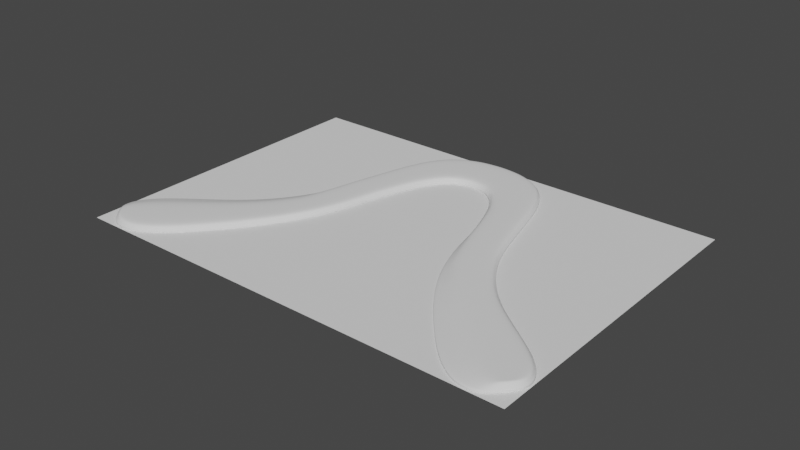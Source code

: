 # Source: postcard.blend  (saved by Blender 3.0.3; exported with 4.5.12 LTS)
import bpy
from mathutils import Matrix  # noqa: F401  (used for matrix-valued properties, if any)

bpy.ops.wm.read_factory_settings(use_empty=True)
scene = bpy.context.scene
scene.name = 'Scene'

# ---- collections
col_collection = bpy.data.collections.new('Collection'); scene.collection.children.link(col_collection)

# ---- world
world_world = bpy.data.worlds.new('World'); scene.world = world_world
world_world.use_nodes = True; world_world.node_tree.nodes.clear()
_N = world_world.node_tree.nodes; _L = world_world.node_tree.links
n0 = _N.new('ShaderNodeOutputWorld'); n0.name = 'World Output'; n0.location = (300, 300)
n1 = _N.new('ShaderNodeBackground'); n1.name = 'Background'; n1.location = (10, 300)
n1.inputs[0].default_value = (0.05088, 0.05088, 0.05088, 1.0)
_L.new(n1.outputs[0], n0.inputs[0])
n0.is_active_output = True
world_world.color = (0.05088, 0.05088, 0.05088)
world_world.use_sun_shadow = False
world_world.sun_shadow_jitter_overblur = 0.0

# ---- meshes
me_plane = bpy.data.meshes.new('Plane')
me_plane.from_pydata([(-0.074, -0.0525, 0.0), (0.074, -0.0525, 0.0), (-0.074, 0.0525, 0.0), (0.074, 0.0525, 0.0)], [], [(0, 1, 3, 2)])
_uv = me_plane.uv_layers.new(name='UVMap')
_uv.uv.foreach_set('vector', [0.0, 0.0, 1.0, 0.0, 1.0, 1.0, 0.0, 1.0])
me_plane.use_remesh_fix_poles = True
me_plane.use_remesh_preserve_attributes = False
me_plane.update()
me_beziercircle_001 = bpy.data.meshes.new('BezierCircle.001')
me_beziercircle_001.from_pydata([(-0.07314, -0.04471, 0.0), (-0.07382, -0.04152, 0.0), (-0.07313, -0.03847, 0.0), (-0.07131, -0.0355, 0.0), (-0.06856, -0.03258, 0.0), (-0.06512, -0.02967, 0.0), (-0.06118, -0.02674, 0.0), (-0.05698, -0.02374, 0.0), (-0.05273, -0.02064, 0.0), (-0.04864, -0.01738, 0.0), (-0.04445, -0.01345, 0.0), (-0.04062, -0.0091, 0.0), (-0.03609, -0.002551, 0.0), (-0.03334, 0.00314, 0.0), (-0.0314, 0.008743, 0.0), (-0.0298, 0.01435, 0.0), (-0.02832, 0.01987, 0.0), (-0.02681, 0.02609, 0.0), (-0.02482, 0.03352, 0.0), (-0.02196, 0.04076, 0.0), (-0.01821, 0.04608, 0.0), (-0.0135, 0.04953, 0.0), (-0.007506, 0.05174, 0.0), (0.0, 0.05252, 0.0), (0.007506, 0.05174, 0.0), (0.0135, 0.04953, 0.0), (0.01821, 0.04608, 0.0), (0.02197, 0.04078, 0.0), (0.02487, 0.03362, 0.0), (0.02691, 0.02628, 0.0), (0.02845, 0.0201, 0.0), (0.02993, 0.01458, 0.0), (0.03151, 0.008957, 0.0), (0.03339, 0.003386, 0.0), (0.03627, -0.002437, 0.0), (0.04083, -0.009178, 0.0), (0.04459, -0.01355, 0.0), (0.04865, -0.01739, 0.0), (0.05273, -0.02064, 0.0), (0.05698, -0.02374, 0.0), (0.06118, -0.02674, 0.0), (0.06512, -0.02967, 0.0), (0.06856, -0.03258, 0.0), (0.07131, -0.0355, 0.0), (0.07313, -0.03847, 0.0), (0.07382, -0.04152, 0.0), (0.07314, -0.04471, 0.0), (0.06765, -0.05078, 0.0), (0.06431, -0.05203, 0.0), (0.06088, -0.05198, 0.0), (0.05738, -0.05081, 0.0), (0.05384, -0.0487, 0.0), (0.05028, -0.04583, 0.0), (0.04671, -0.04237, 0.0), (0.04316, -0.03851, 0.0), (0.03965, -0.03442, 0.0), (0.0362, -0.03028, 0.0), (0.03268, -0.0255, 0.0), (0.02934, -0.0205, 0.0), (0.02584, -0.01411, 0.0), (0.02347, -0.008339, 0.0), (0.02167, -0.003223, 0.0), (0.02029, 0.002038, 0.0), (0.01917, 0.007266, 0.0), (0.01782, 0.01255, 0.0), (0.01588, 0.01838, 0.0), (0.01396, 0.02379, 0.0), (0.01148, 0.02877, 0.0), (0.00831, 0.03288, 0.0), (0.004621, 0.03526, 0.0), (0.0, 0.03605, 0.0), (-0.004621, 0.03526, 0.0), (-0.008307, 0.03287, 0.0), (-0.01146, 0.02873, 0.0), (-0.01391, 0.02371, 0.0), (-0.01575, 0.01836, 0.0), (-0.01767, 0.01239, 0.0), (-0.01905, 0.00704, 0.0), (-0.0202, 0.001836, 0.0), (-0.02159, -0.003345, 0.0), (-0.02339, -0.008337, 0.0), (-0.02574, -0.01374, 0.0), (-0.02922, -0.01999, 0.0), (-0.03257, -0.02508, 0.0), (-0.03618, -0.0302, 0.0), (-0.03965, -0.03442, 0.0), (-0.04316, -0.03851, 0.0), (-0.04671, -0.04237, 0.0), (-0.05028, -0.04583, 0.0), (-0.05384, -0.0487, 0.0), (-0.05738, -0.05081, 0.0), (-0.06088, -0.05198, 0.0), (-0.06431, -0.05203, 0.0), (-0.06765, -0.05078, 0.0), (-0.07075, -0.04553, 0.0), (-0.07045, -0.04384, 0.0), (-0.06927, -0.04188, 0.0), (-0.06723, -0.0396, 0.0), (-0.06443, -0.03702, 0.0), (-0.06105, -0.03419, 0.0), (-0.05725, -0.03117, 0.0), (-0.05322, -0.02797, 0.0), (-0.04914, -0.02461, 0.0), (-0.04517, -0.02109, 0.0), (-0.04107, -0.01685, 0.0), (-0.03741, -0.01238, 0.0), (-0.03316, -0.005756, 0.0), (-0.03142, 0.0013, 0.0), (-0.03013, 0.007688, 0.0), (-0.02885, 0.01408, 0.0), (-0.02737, 0.01958, 0.0), (-0.02584, 0.02573, 0.0), (-0.0238, 0.03299, 0.0), (-0.02097, 0.04001, 0.0), (-0.01736, 0.04518, 0.0), (-0.01291, 0.04845, 0.0), (-0.007227, 0.05054, 0.0), (-5.016e-10, 0.05129, 0.0), (0.007227, 0.05054, 0.0), (0.01291, 0.04845, 0.0), (0.01736, 0.04518, 0.0), (0.02098, 0.04004, 0.0), (0.02386, 0.03309, 0.0), (0.02594, 0.02591, 0.0), (0.0275, 0.01981, 0.0), (0.02898, 0.0143, 0.0), (0.03057, 0.008663, 0.0), (0.03247, 0.003037, 0.0), (0.03535, -0.002912, 0.0), (0.03992, -0.00987, 0.0), (0.04373, -0.01439, 0.0), (0.04785, -0.01831, 0.0), (0.05199, -0.02161, 0.0), (0.05626, -0.02473, 0.0), (0.06046, -0.02773, 0.0), (0.06436, -0.03063, 0.0), (0.06772, -0.03347, 0.0), (0.07034, -0.03624, 0.0), (0.07199, -0.03893, 0.0), (0.07257, -0.04153, 0.0), (0.07202, -0.04413, 0.0), (0.06887, -0.04761, 0.0), (0.06716, -0.04714, 0.0), (0.06508, -0.04613, 0.0), (0.06245, -0.04453, 0.0), (0.05942, -0.04223, 0.0), (0.05568, -0.03882, 0.0), (0.05194, -0.03541, 0.0), (0.0482, -0.03201, 0.0), (0.04446, -0.0286, 0.0), (0.04067, -0.0251, 0.0), (0.03657, -0.0207, 0.0), (0.03258, -0.016, 0.0), (0.02881, -0.01054, 0.0), (0.02562, -0.005715, 0.0), (0.02365, -0.00125, 0.0), (0.02189, 0.003323, 0.0), (0.02025, 0.007907, 0.0), (0.01883, 0.01276, 0.0), (0.01695, 0.01867, 0.0), (0.01518, 0.02395, 0.0), (0.01259, 0.02922, 0.0), (0.009156, 0.03376, 0.0), (0.005065, 0.03642, 0.0), (-9.374e-10, 0.03729, 0.0), (-0.005065, 0.03642, 0.0), (-0.009151, 0.03375, 0.0), (-0.01256, 0.02918, 0.0), (-0.01513, 0.02386, 0.0), (-0.01685, 0.01859, 0.0), (-0.01868, 0.01261, 0.0), (-0.02002, 0.007241, 0.0), (-0.02116, 0.002075, 0.0), (-0.02253, -0.003037, 0.0), (-0.02429, -0.007923, 0.0), (-0.02661, -0.01315, 0.0), (-0.03006, -0.01922, 0.0), (-0.03344, -0.02426, 0.0), (-0.03711, -0.0294, 0.0), (-0.04058, -0.03363, 0.0), (-0.04407, -0.0377, 0.0), (-0.04759, -0.04152, 0.0), (-0.05109, -0.04491, 0.0), (-0.05454, -0.04769, 0.0), (-0.0579, -0.04969, 0.0), (-0.06109, -0.05076, 0.0), (-0.0641, -0.0508, 0.0), (-0.06695, -0.04974, 0.0)], [], [(117, 164, 163, 118), (118, 163, 162, 119), (119, 162, 161, 120), (120, 161, 160, 121), (121, 160, 159, 122), (122, 159, 158, 123), (123, 158, 157, 124), (124, 157, 156, 125), (125, 156, 155, 126), (126, 155, 154, 127), (127, 154, 153, 128), (128, 153, 152, 129), (129, 152, 151, 130), (130, 151, 150, 131), (131, 150, 149, 132), (132, 149, 148, 133), (133, 148, 147, 134), (134, 147, 146, 135), (135, 146, 145, 136), (136, 145, 144, 137), (137, 144, 143, 138), (138, 143, 142, 139), (116, 165, 164, 117), (115, 166, 165, 116), (114, 167, 166, 115), (113, 168, 167, 114), (112, 169, 168, 113), (111, 170, 169, 112), (110, 171, 170, 111), (109, 172, 171, 110), (108, 173, 172, 109), (107, 174, 173, 108), (106, 175, 174, 107), (105, 176, 175, 106), (104, 177, 176, 105), (103, 178, 177, 104), (102, 179, 178, 103), (101, 180, 179, 102), (100, 181, 180, 101), (99, 182, 181, 100), (98, 183, 182, 99), (97, 184, 183, 98), (96, 185, 184, 97), (95, 186, 185, 96), (94, 187, 186, 95), (140, 139, 142, 141), (94, 95, 1, 0), (95, 96, 2, 1), (96, 97, 3, 2), (97, 98, 4, 3), (98, 99, 5, 4), (99, 100, 6, 5), (100, 101, 7, 6), (101, 102, 8, 7), (102, 103, 9, 8), (103, 104, 10, 9), (104, 105, 11, 10), (105, 106, 12, 11), (106, 107, 13, 12), (107, 108, 14, 13), (108, 109, 15, 14), (109, 110, 16, 15), (110, 111, 17, 16), (111, 112, 18, 17), (112, 113, 19, 18), (113, 114, 20, 19), (114, 115, 21, 20), (115, 116, 22, 21), (116, 117, 23, 22), (117, 118, 24, 23), (118, 119, 25, 24), (119, 120, 26, 25), (120, 121, 27, 26), (121, 122, 28, 27), (122, 123, 29, 28), (123, 124, 30, 29), (124, 125, 31, 30), (125, 126, 32, 31), (126, 127, 33, 32), (127, 128, 34, 33), (128, 129, 35, 34), (129, 130, 36, 35), (130, 131, 37, 36), (131, 132, 38, 37), (132, 133, 39, 38), (133, 134, 40, 39), (134, 135, 41, 40), (135, 136, 42, 41), (136, 137, 43, 42), (137, 138, 44, 43), (138, 139, 45, 44), (139, 140, 46, 45), (140, 141, 47, 46), (141, 142, 48, 47), (142, 143, 49, 48), (143, 144, 50, 49), (144, 145, 51, 50), (145, 146, 52, 51), (146, 147, 53, 52), (147, 148, 54, 53), (148, 149, 55, 54), (149, 150, 56, 55), (150, 151, 57, 56), (151, 152, 58, 57), (152, 153, 59, 58), (153, 154, 60, 59), (154, 155, 61, 60), (155, 156, 62, 61), (156, 157, 63, 62), (157, 158, 64, 63), (158, 159, 65, 64), (159, 160, 66, 65), (160, 161, 67, 66), (161, 162, 68, 67), (162, 163, 69, 68), (163, 164, 70, 69), (164, 165, 71, 70), (165, 166, 72, 71), (166, 167, 73, 72), (167, 168, 74, 73), (168, 169, 75, 74), (169, 170, 76, 75), (170, 171, 77, 76), (171, 172, 78, 77), (172, 173, 79, 78), (173, 174, 80, 79), (174, 175, 81, 80), (175, 176, 82, 81), (176, 177, 83, 82), (177, 178, 84, 83), (178, 179, 85, 84), (179, 180, 86, 85), (180, 181, 87, 86), (181, 182, 88, 87), (182, 183, 89, 88), (183, 184, 90, 89), (184, 185, 91, 90), (185, 186, 92, 91), (186, 187, 93, 92), (187, 94, 0, 93)])
me_beziercircle_001.polygons.foreach_set('use_smooth', [True] * 140)
_k = {(94, 95): 0.33725, (95, 96): 0.33725, (96, 97): 0.33725, (97, 98): 0.33725, (98, 99): 0.33725, (99, 100): 0.33725, (100, 101): 0.33725, (101, 102): 0.33725, (102, 103): 0.33725, (103, 104): 0.33725, (104, 105): 0.33725, (105, 106): 0.33725, (106, 107): 0.33725, (107, 108): 0.33725, (108, 109): 0.33725, (109, 110): 0.33725, (110, 111): 0.33725, (111, 112): 0.33725, (112, 113): 0.33725, (113, 114): 0.33725, (114, 115): 0.33725, (115, 116): 0.33725, (116, 117): 0.33725, (117, 118): 0.33725, (118, 119): 0.33725, (119, 120): 0.33725, (120, 121): 0.33725, (121, 122): 0.33725, (122, 123): 0.33725, (123, 124): 0.33725, (124, 125): 0.33725, (125, 126): 0.33725, (126, 127): 0.33725, (127, 128): 0.33725, (128, 129): 0.33725, (129, 130): 0.33725, (130, 131): 0.33725, (131, 132): 0.33725, (132, 133): 0.33725, (133, 134): 0.33725, (134, 135): 0.33725, (135, 136): 0.33725, (136, 137): 0.33725, (137, 138): 0.33725, (138, 139): 0.33725, (139, 140): 0.33725, (140, 141): 0.33725, (141, 142): 0.33725, (142, 143): 0.33725, (143, 144): 0.33725, (144, 145): 0.33725, (145, 146): 0.33725, (146, 147): 0.33725, (147, 148): 0.33725, (148, 149): 0.33725, (149, 150): 0.33725, (150, 151): 0.33725, (151, 152): 0.33725, (152, 153): 0.33725, (153, 154): 0.33725, (154, 155): 0.33725, (155, 156): 0.33725, (156, 157): 0.33725, (157, 158): 0.33725, (158, 159): 0.33725, (159, 160): 0.33725, (160, 161): 0.33725, (161, 162): 0.33725, (162, 163): 0.33725, (163, 164): 0.33725, (164, 165): 0.33725, (165, 166): 0.33725, (166, 167): 0.33725, (167, 168): 0.33725, (168, 169): 0.33725, (169, 170): 0.33725, (170, 171): 0.33725, (171, 172): 0.33725, (172, 173): 0.33725, (173, 174): 0.33725, (174, 175): 0.33725, (175, 176): 0.33725, (176, 177): 0.33725, (177, 178): 0.33725, (178, 179): 0.33725, (179, 180): 0.33725, (180, 181): 0.33725, (181, 182): 0.33725, (182, 183): 0.33725, (183, 184): 0.33725, (184, 185): 0.33725, (185, 186): 0.33725, (186, 187): 0.33725, (94, 187): 0.33725, (117, 164): 0.33725, (118, 163): 0.33725, (119, 162): 0.33725, (120, 161): 0.33725, (121, 160): 0.33725, (122, 159): 0.33725, (123, 158): 0.33725, (124, 157): 0.33725, (125, 156): 0.33725, (126, 155): 0.33725, (127, 154): 0.33725, (128, 153): 0.33725, (129, 152): 0.33725, (130, 151): 0.33725, (131, 150): 0.33725, (132, 149): 0.33725, (133, 148): 0.33725, (134, 147): 0.33725, (135, 146): 0.33725, (136, 145): 0.33725, (137, 144): 0.33725, (138, 143): 0.33725, (139, 142): 0.33725, (116, 165): 0.33725, (115, 166): 0.33725, (114, 167): 0.33725, (113, 168): 0.33725, (112, 169): 0.33725, (111, 170): 0.33725, (110, 171): 0.33725, (109, 172): 0.33725, (108, 173): 0.33725, (107, 174): 0.33725, (106, 175): 0.33725, (105, 176): 0.33725, (104, 177): 0.33725, (103, 178): 0.33725, (102, 179): 0.33725, (101, 180): 0.33725, (100, 181): 0.33725, (99, 182): 0.33725, (98, 183): 0.33725, (97, 184): 0.33725, (96, 185): 0.33725, (95, 186): 0.33725, (0, 1): 0.81961, (1, 2): 0.81961, (2, 3): 0.81961, (3, 4): 0.81961, (4, 5): 0.81961, (5, 6): 0.81961, (6, 7): 0.81961, (7, 8): 0.81961, (8, 9): 0.81961, (9, 10): 0.81961, (10, 11): 0.81961, (11, 12): 0.81961, (12, 13): 0.81961, (13, 14): 0.81961, (14, 15): 0.81961, (15, 16): 0.81961, (16, 17): 0.81961, (17, 18): 0.81961, (18, 19): 0.81961, (19, 20): 0.81961, (20, 21): 0.81961, (21, 22): 0.81961, (22, 23): 0.81961, (23, 24): 0.81961, (24, 25): 0.81961, (25, 26): 0.81961, (26, 27): 0.81961, (27, 28): 0.81961, (28, 29): 0.81961, (29, 30): 0.81961, (30, 31): 0.81961, (31, 32): 0.81961, (32, 33): 0.81961, (33, 34): 0.81961, (34, 35): 0.81961, (35, 36): 0.81961, (36, 37): 0.81961, (37, 38): 0.81961, (38, 39): 0.81961, (39, 40): 0.81961, (40, 41): 0.81961, (41, 42): 0.81961, (42, 43): 0.81961, (43, 44): 0.81961, (44, 45): 0.81961, (45, 46): 0.81961, (46, 47): 0.81961, (47, 48): 0.81961, (48, 49): 0.81961, (49, 50): 0.81961, (50, 51): 0.81961, (51, 52): 0.81961, (52, 53): 0.81961, (53, 54): 0.81961, (54, 55): 0.81961, (55, 56): 0.81961, (56, 57): 0.81961, (57, 58): 0.81961, (58, 59): 0.81961, (59, 60): 0.81961, (60, 61): 0.81961, (61, 62): 0.81961, (62, 63): 0.81961, (63, 64): 0.81961, (64, 65): 0.81961, (65, 66): 0.81961, (66, 67): 0.81961, (67, 68): 0.81961, (68, 69): 0.81961, (69, 70): 0.81961, (70, 71): 0.81961, (71, 72): 0.81961, (72, 73): 0.81961, (73, 74): 0.81961, (74, 75): 0.81961, (75, 76): 0.81961, (76, 77): 0.81961, (77, 78): 0.81961, (78, 79): 0.81961, (79, 80): 0.81961, (80, 81): 0.81961, (81, 82): 0.81961, (82, 83): 0.81961, (83, 84): 0.81961, (84, 85): 0.81961, (85, 86): 0.81961, (86, 87): 0.81961, (87, 88): 0.81961, (88, 89): 0.81961, (89, 90): 0.81961, (90, 91): 0.81961, (91, 92): 0.81961, (92, 93): 0.81961, (0, 93): 0.81961}
me_beziercircle_001.attributes.new('crease_edge', 'FLOAT', 'EDGE').data.foreach_set('value', [_k.get((min(e.vertices), max(e.vertices)), 0.0) for e in me_beziercircle_001.edges])
_uv = me_beziercircle_001.uv_layers.new(name='UVMap')
_uv.uv.foreach_set('vector', [0.0, 0.0, 0.0, 0.0, 0.0, 0.0, 0.0, 0.0, 0.0, 0.0, 0.0, 0.0, 0.0, 0.0, 0.0, 0.0, 0.0, 0.0, 0.0, 0.0, 0.0, 0.0, 0.0, 0.0, 0.0, 0.0, 0.0, 0.0, 0.0, 0.0, 0.0, 0.0, 0.0, 0.0, 0.0, 0.0, 0.0, 0.0, 0.0, 0.0, 0.0, 0.0, 0.0, 0.0, 0.0, 0.0, 0.0, 0.0, 0.0, 0.0, 0.0, 0.0, 0.0, 0.0, 0.0, 0.0, 0.0, 0.0, 0.0, 0.0, 0.0, 0.0, 0.0, 0.0, 0.0, 0.0, 0.0, 0.0, 0.0, 0.0, 0.0, 0.0, 0.0, 0.0, 0.0, 0.0, 0.0, 0.0, 0.0, 0.0, 0.0, 0.0, 0.0, 0.0, 0.0, 0.0, 0.0, 0.0, 0.0, 0.0, 0.0, 0.0, 0.0, 0.0, 0.0, 0.0, 0.0, 0.0, 0.0, 0.0, 0.0, 0.0, 0.0, 0.0, 0.0, 0.0, 0.0, 0.0, 0.0, 0.0, 0.0, 0.0, 0.0, 0.0, 0.0, 0.0, 0.0, 0.0, 0.0, 0.0, 0.0, 0.0, 0.0, 0.0, 0.0, 0.0, 0.0, 0.0, 0.0, 0.0, 0.0, 0.0, 0.0, 0.0, 0.0, 0.0, 0.0, 0.0, 0.0, 0.0, 0.0, 0.0, 0.0, 0.0, 0.0, 0.0, 0.0, 0.0, 0.0, 0.0, 0.0, 0.0, 0.0, 0.0, 0.0, 0.0, 0.0, 0.0, 0.0, 0.0, 0.0, 0.0, 0.0, 0.0, 0.0, 0.0, 0.0, 0.0, 0.0, 0.0, 0.0, 0.0, 0.0, 0.0, 0.0, 0.0, 0.0, 0.0, 0.0, 0.0, 0.0, 0.0, 0.0, 0.0, 0.0, 0.0, 0.0, 0.0, 0.0, 0.0, 0.0, 0.0, 0.0, 0.0, 0.0, 0.0, 0.0, 0.0, 0.0, 0.0, 0.0, 0.0, 0.0, 0.0, 0.0, 0.0, 0.0, 0.0, 0.0, 0.0, 0.0, 0.0, 0.0, 0.0, 0.0, 0.0, 0.0, 0.0, 0.0, 0.0, 0.0, 0.0, 0.0, 0.0, 0.0, 0.0, 0.0, 0.0, 0.0, 0.0, 0.0, 0.0, 0.0, 0.0, 0.0, 0.0, 0.0, 0.0, 0.0, 0.0, 0.0, 0.0, 0.0, 0.0, 0.0, 0.0, 0.0, 0.0, 0.0, 0.0, 0.0, 0.0, 0.0, 0.0, 0.0, 0.0, 0.0, 0.0, 0.0, 0.0, 0.0, 0.0, 0.0, 0.0, 0.0, 0.0, 0.0, 0.0, 0.0, 0.0, 0.0, 0.0, 0.0, 0.0, 0.0, 0.0, 0.0, 0.0, 0.0, 0.0, 0.0, 0.0, 0.0, 0.0, 0.0, 0.0, 0.0, 0.0, 0.0, 0.0, 0.0, 0.0, 0.0, 0.0, 0.0, 0.0, 0.0, 0.0, 0.0, 0.0, 0.0, 0.0, 0.0, 0.0, 0.0, 0.0, 0.0, 0.0, 0.0, 0.0, 0.0, 0.0, 0.0, 0.0, 0.0, 0.0, 0.0, 0.0, 0.0, 0.0, 0.0, 0.0, 0.0, 0.0, 0.0, 0.0, 0.0, 0.0, 0.0, 0.0, 0.0, 0.0, 0.0, 0.0, 0.0, 0.0, 0.0, 0.0, 0.0, 0.0, 0.0, 0.0, 0.0, 0.0, 0.0, 0.0, 0.0, 0.0, 0.0, 0.0, 0.0, 0.0, 0.0, 0.0, 0.0, 0.0, 0.0, 0.0, 0.0, 0.0, 0.0, 0.0, 0.0, 0.0, 0.0, 0.0, 0.0, 0.0, 0.0, 0.0, 0.0, 0.0, 0.0, 0.0, 0.0, 0.0, 0.0, 0.0, 0.0, 0.0, 0.0, 0.0, 0.0, 0.0, 0.0, 0.0, 0.0, 0.0, 0.0, 0.0, 0.0, 0.0, 0.0, 0.0, 0.0, 0.0, 0.0, 0.0, 0.0, 0.0, 0.0, 0.0, 0.0, 0.0, 0.0, 0.0, 0.0, 0.0, 0.0, 0.0, 0.0, 0.0, 0.0, 0.0, 0.0, 0.0, 0.0, 0.0, 0.0, 0.0, 0.0, 0.0, 0.0, 0.0, 0.0, 0.0, 0.0, 0.0, 0.0, 0.0, 0.0, 0.0, 0.0, 0.0, 0.0, 0.0, 0.0, 0.0, 0.0, 0.0, 0.0, 0.0, 0.0, 0.0, 0.0, 0.0, 0.0, 0.0, 0.0, 0.0, 0.0, 0.0, 0.0, 0.0, 0.0, 0.0, 0.0, 0.0, 0.0, 0.0, 0.0, 0.0, 0.0, 0.0, 0.0, 0.0, 0.0, 0.0, 0.0, 0.0, 0.0, 0.0, 0.0, 0.0, 0.0, 0.0, 0.0, 0.0, 0.0, 0.0, 0.0, 0.0, 0.0, 0.0, 0.0, 0.0, 0.0, 0.0, 0.0, 0.0, 0.0, 0.0, 0.0, 0.0, 0.0, 0.0, 0.0, 0.0, 0.0, 0.0, 0.0, 0.0, 0.0, 0.0, 0.0, 0.0, 0.0, 0.0, 0.0, 0.0, 0.0, 0.0, 0.0, 0.0, 0.0, 0.0, 0.0, 0.0, 0.0, 0.0, 0.0, 0.0, 0.0, 0.0, 0.0, 0.0, 0.0, 0.0, 0.0, 0.0, 0.0, 0.0, 0.0, 0.0, 0.0, 0.0, 0.0, 0.0, 0.0, 0.0, 0.0, 0.0, 0.0, 0.0, 0.0, 0.0, 0.0, 0.0, 0.0, 0.0, 0.0, 0.0, 0.0, 0.0, 0.0, 0.0, 0.0, 0.0, 0.0, 0.0, 0.0, 0.0, 0.0, 0.0, 0.0, 0.0, 0.0, 0.0, 0.0, 0.0, 0.0, 0.0, 0.0, 0.0, 0.0, 0.0, 0.0, 0.0, 0.0, 0.0, 0.0, 0.0, 0.0, 0.0, 0.0, 0.0, 0.0, 0.0, 0.0, 0.0, 0.0, 0.0, 0.0, 0.0, 0.0, 0.0, 0.0, 0.0, 0.0, 0.0, 0.0, 0.0, 0.0, 0.0, 0.0, 0.0, 0.0, 0.0, 0.0, 0.0, 0.0, 0.0, 0.0, 0.0, 0.0, 0.0, 0.0, 0.0, 0.0, 0.0, 0.0, 0.0, 0.0, 0.0, 0.0, 0.0, 0.0, 0.0, 0.0, 0.0, 0.0, 0.0, 0.0, 0.0, 0.0, 0.0, 0.0, 0.0, 0.0, 0.0, 0.0, 0.0, 0.0, 0.0, 0.0, 0.0, 0.0, 0.0, 0.0, 0.0, 0.0, 0.0, 0.0, 0.0, 0.0, 0.0, 0.0, 0.0, 0.0, 0.0, 0.0, 0.0, 0.0, 0.0, 0.0, 0.0, 0.0, 0.0, 0.0, 0.0, 0.0, 0.0, 0.0, 0.0, 0.0, 0.0, 0.0, 0.0, 0.0, 0.0, 0.0, 0.0, 0.0, 0.0, 0.0, 0.0, 0.0, 0.0, 0.0, 0.0, 0.0, 0.0, 0.0, 0.0, 0.0, 0.0, 0.0, 0.0, 0.0, 0.0, 0.0, 0.0, 0.0, 0.0, 0.0, 0.0, 0.0, 0.0, 0.0, 0.0, 0.0, 0.0, 0.0, 0.0, 0.0, 0.0, 0.0, 0.0, 0.0, 0.0, 0.0, 0.0, 0.0, 0.0, 0.0, 0.0, 0.0, 0.0, 0.0, 0.0, 0.0, 0.0, 0.0, 0.0, 0.0, 0.0, 0.0, 0.0, 0.0, 0.0, 0.0, 0.0, 0.0, 0.0, 0.0, 0.0, 0.0, 0.0, 0.0, 0.0, 0.0, 0.0, 0.0, 0.0, 0.0, 0.0, 0.0, 0.0, 0.0, 0.0, 0.0, 0.0, 0.0, 0.0, 0.0, 0.0, 0.0, 0.0, 0.0, 0.0, 0.0, 0.0, 0.0, 0.0, 0.0, 0.0, 0.0, 0.0, 0.0, 0.0, 0.0, 0.0, 0.0, 0.0, 0.0, 0.0, 0.0, 0.0, 0.0, 0.0, 0.0, 0.0, 0.0, 0.0, 0.0, 0.0, 0.0, 0.0, 0.0, 0.0, 0.0, 0.0, 0.0, 0.0, 0.0, 0.0, 0.0, 0.0, 0.0, 0.0, 0.0, 0.0, 0.0, 0.0, 0.0, 0.0, 0.0, 0.0, 0.0, 0.0, 0.0, 0.0, 0.0, 0.0, 0.0, 0.0, 0.0, 0.0, 0.0, 0.0, 0.0, 0.0, 0.0, 0.0, 0.0, 0.0, 0.0, 0.0, 0.0, 0.0, 0.0, 0.0, 0.0, 0.0, 0.0, 0.0, 0.0, 0.0, 0.0, 0.0, 0.0, 0.0, 0.0, 0.0, 0.0, 0.0, 0.0, 0.0, 0.0, 0.0, 0.0, 0.0, 0.0, 0.0, 0.0, 0.0, 0.0, 0.0, 0.0, 0.0, 0.0, 0.0, 0.0, 0.0, 0.0, 0.0, 0.0, 0.0, 0.0, 0.0, 0.0, 0.0, 0.0, 0.0, 0.0, 0.0, 0.0, 0.0, 0.0, 0.0, 0.0, 0.0, 0.0, 0.0, 0.0, 0.0, 0.0, 0.0, 0.0, 0.0, 0.0, 0.0, 0.0, 0.0, 0.0, 0.0, 0.0, 0.0, 0.0, 0.0, 0.0, 0.0, 0.0, 0.0, 0.0, 0.0, 0.0, 0.0, 0.0, 0.0, 0.0, 0.0, 0.0, 0.0, 0.0, 0.0, 0.0, 0.0, 0.0, 0.0, 0.0, 0.0, 0.0, 0.0, 0.0, 0.0, 0.0, 0.0, 0.0, 0.0, 0.0, 0.0, 0.0, 0.0, 0.0, 0.0, 0.0, 0.0, 0.0, 0.0, 0.0, 0.0, 0.0, 0.0, 0.0, 0.0, 0.0, 0.0, 0.0, 0.0, 0.0, 0.0, 0.0, 0.0, 0.0, 0.0, 0.0, 0.0, 0.0, 0.0, 0.0, 0.0, 0.0, 0.0, 0.0, 0.0, 0.0, 0.0, 0.0, 0.0, 0.0, 0.0, 0.0, 0.0, 0.0, 0.0, 0.0, 0.0, 0.0, 0.0, 0.0, 0.0, 0.0, 0.0, 0.0, 0.0, 0.0, 0.0, 0.0, 0.0, 0.0, 0.0, 0.0, 0.0, 0.0, 0.0, 0.0, 0.0, 0.0, 0.0, 0.0, 0.0, 0.0, 0.0, 0.0, 0.0, 0.0, 0.0, 0.0, 0.0, 0.0, 0.0, 0.0, 0.0, 0.0, 0.0, 0.0, 0.0, 0.0, 0.0, 0.0, 0.0, 0.0, 0.0, 0.0, 0.0, 0.0, 0.0, 0.0, 0.0, 0.0, 0.0, 0.0, 0.0, 0.0, 0.0, 0.0, 0.0, 0.0, 0.0, 0.0, 0.0, 0.0, 0.0, 0.0, 0.0, 0.0, 0.0, 0.0, 0.0, 0.0, 0.0, 0.0, 0.0, 0.0, 0.0, 0.0, 0.0, 0.0, 0.0, 0.0, 0.0, 0.0, 0.0, 0.0, 0.0, 0.0, 0.0, 0.0, 0.0, 0.0, 0.0, 0.0, 0.0, 0.0, 0.0, 0.0, 0.0, 0.0, 0.0, 0.0, 0.0, 0.0, 0.0, 0.0, 0.0, 0.0, 0.0, 0.0, 0.0, 0.0, 0.0, 0.0, 0.0, 0.0, 0.0, 0.0, 0.0, 0.0, 0.0, 0.0, 0.0, 0.0, 0.0, 0.0, 0.0, 0.0, 0.0, 0.0, 0.0])
me_beziercircle_001.use_remesh_fix_poles = True
me_beziercircle_001.use_remesh_preserve_attributes = False
me_beziercircle_001.update()

# ---- objects
ob_plane = bpy.data.objects.new('Plane', me_plane)
ob_beziercircle = bpy.data.objects.new('BezierCircle', me_beziercircle_001)

# ---- transforms, parenting, visibility, modifiers, constraints
ob_plane.location = (0.0, 0.0, 0.0)
ob_plane.hide_select = True
ob_plane.display_type = 'WIRE'
ob_plane.show_wire = True
ob_plane.display.show_shadows = False
ob_beziercircle.location = (0.0, 0.0, 0.0)
ob_beziercircle.color = (0.9404, 1.0, 1.0, 1.0)
_vg = ob_beziercircle.vertex_groups.new(name='Group')
_vg.add([94, 95, 96, 97, 98, 99, 100, 101, 102, 103, 104, 105, 106, 107, 108, 109, 110, 111, 112, 113, 114, 115, 116, 117, 118, 119, 120, 121, 122, 123, 124, 125, 126, 127, 128, 129, 130, 131, 132, 133, 134, 135, 136, 137, 138, 139, 140, 141, 142, 143, 144, 145, 146, 147, 148, 149, 150, 151, 152, 153, 154, 155, 156, 157, 158, 159, 160, 161, 162, 163, 164, 165, 166, 167, 168, 169, 170, 171, 172, 173, 174, 175, 176, 177, 178, 179, 180, 181, 182, 183, 184, 185, 186, 187], 1.0, 'REPLACE')
_m = ob_beziercircle.modifiers.new('Solidify', 'SOLIDIFY')
_m.thickness = 0.0022
_m.thickness_vertex_group = 0.3
_m.offset = 1.0
_m.vertex_group = 'Group'
_m = ob_beziercircle.modifiers.new('Subdivision', 'SUBSURF')
_m.levels = 3
_m.render_levels = 3

# ---- collection membership
col_collection.objects.link(ob_plane)
col_collection.objects.link(ob_beziercircle)

# ---- scene / render settings (as saved in the file)
scene.frame_start = 1; scene.frame_end = 250; scene.frame_set(1)
scene.render.engine = 'BLENDER_EEVEE_NEXT'
scene.cycles.use_denoising = False
scene.cycles.samples = 128
scene.cycles.sampling_pattern = 'TABULATED_SOBOL'
scene.cycles.use_adaptive_sampling = False
scene.cycles.use_light_tree = False
scene.view_settings.view_transform = 'Filmic'
bpy.context.view_layer.update()

# ---- added for rendering (the .blend has no active camera and no usable light): camera, sun
cam_auto = bpy.data.cameras.new('AutoCamera')
cam_auto.lens = 50.0
cam_auto.sensor_width = 36.0
cam_auto.clip_end = 1000.0
ob_auto_camera = bpy.data.objects.new('AutoCamera', cam_auto)
scene.collection.objects.link(ob_auto_camera)
ob_auto_camera.location = (0.185045, -0.222043, 0.149136)
ob_auto_camera.rotation_euler = (1.09748, -7.21219e-08, 0.694738)
scene.camera = ob_auto_camera
light_auto_sun = bpy.data.lights.new('AutoSun', 'SUN')
light_auto_sun.energy = 3.0
light_auto_sun.angle = 0.0523599
ob_auto_sun = bpy.data.objects.new('AutoSun', light_auto_sun)
scene.collection.objects.link(ob_auto_sun)
ob_auto_sun.rotation_euler = (0.872665, 0.174533, 0.523599)
bpy.context.view_layer.update()
